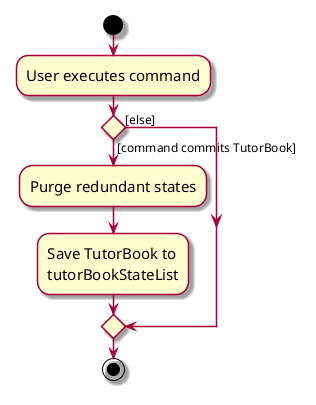

The diagram above was rendered by PlantUML. Its source (embedded in the PNG):
@startuml
skin rose
skinparam ActivityFontSize 15
skinparam ArrowFontSize 12
start
:User executes command;

'Since the beta syntax does not support placing the condition outside the
'diamond we place it as the true branch instead.

if () then ([command commits TutorBook])
    :Purge redundant states;
    :Save TutorBook to
    tutorBookStateList;
else ([else])
endif
stop
@enduml